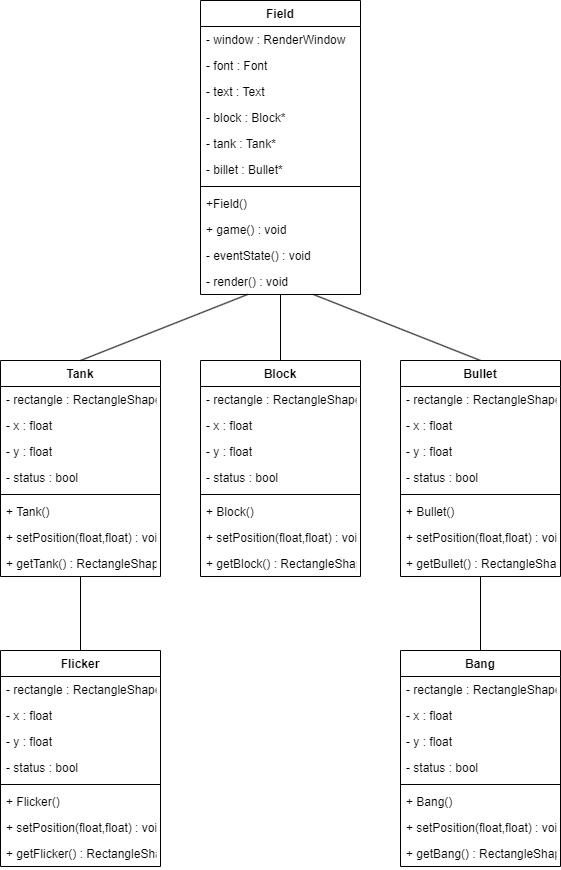

The diagram above was exported from draw.io. Its source (the exported page's mxGraphModel, read from the mxfile embedded in the PNG):
<mxGraphModel dx="1422" dy="1931" grid="1" gridSize="10" guides="1" tooltips="1" connect="1" arrows="1" fold="1" page="1" pageScale="1" pageWidth="827" pageHeight="1169" math="0" shadow="0">
  <root>
    <mxCell id="0" />
    <mxCell id="1" parent="0" />
    <mxCell id="lC0jN8It00eO7qsdGTNL-17" value="Field" style="swimlane;fontStyle=1;align=center;verticalAlign=top;childLayout=stackLayout;horizontal=1;startSize=26;horizontalStack=0;resizeParent=1;resizeParentMax=0;resizeLast=0;collapsible=1;marginBottom=0;" vertex="1" parent="1">
      <mxGeometry x="330" y="-1120" width="160" height="294" as="geometry" />
    </mxCell>
    <mxCell id="lC0jN8It00eO7qsdGTNL-18" value="- window : RenderWindow" style="text;strokeColor=none;fillColor=none;align=left;verticalAlign=top;spacingLeft=4;spacingRight=4;overflow=hidden;rotatable=0;points=[[0,0.5],[1,0.5]];portConstraint=eastwest;" vertex="1" parent="lC0jN8It00eO7qsdGTNL-17">
      <mxGeometry y="26" width="160" height="26" as="geometry" />
    </mxCell>
    <mxCell id="lC0jN8It00eO7qsdGTNL-34" value="- font : Font" style="text;strokeColor=none;fillColor=none;align=left;verticalAlign=top;spacingLeft=4;spacingRight=4;overflow=hidden;rotatable=0;points=[[0,0.5],[1,0.5]];portConstraint=eastwest;" vertex="1" parent="lC0jN8It00eO7qsdGTNL-17">
      <mxGeometry y="52" width="160" height="26" as="geometry" />
    </mxCell>
    <mxCell id="lC0jN8It00eO7qsdGTNL-36" value="- text : Text" style="text;strokeColor=none;fillColor=none;align=left;verticalAlign=top;spacingLeft=4;spacingRight=4;overflow=hidden;rotatable=0;points=[[0,0.5],[1,0.5]];portConstraint=eastwest;" vertex="1" parent="lC0jN8It00eO7qsdGTNL-17">
      <mxGeometry y="78" width="160" height="26" as="geometry" />
    </mxCell>
    <mxCell id="lC0jN8It00eO7qsdGTNL-35" value="- block : Block*" style="text;strokeColor=none;fillColor=none;align=left;verticalAlign=top;spacingLeft=4;spacingRight=4;overflow=hidden;rotatable=0;points=[[0,0.5],[1,0.5]];portConstraint=eastwest;" vertex="1" parent="lC0jN8It00eO7qsdGTNL-17">
      <mxGeometry y="104" width="160" height="26" as="geometry" />
    </mxCell>
    <mxCell id="lC0jN8It00eO7qsdGTNL-37" value="- tank : Tank*" style="text;strokeColor=none;fillColor=none;align=left;verticalAlign=top;spacingLeft=4;spacingRight=4;overflow=hidden;rotatable=0;points=[[0,0.5],[1,0.5]];portConstraint=eastwest;" vertex="1" parent="lC0jN8It00eO7qsdGTNL-17">
      <mxGeometry y="130" width="160" height="26" as="geometry" />
    </mxCell>
    <mxCell id="lC0jN8It00eO7qsdGTNL-38" value="- billet : Bullet*" style="text;strokeColor=none;fillColor=none;align=left;verticalAlign=top;spacingLeft=4;spacingRight=4;overflow=hidden;rotatable=0;points=[[0,0.5],[1,0.5]];portConstraint=eastwest;" vertex="1" parent="lC0jN8It00eO7qsdGTNL-17">
      <mxGeometry y="156" width="160" height="26" as="geometry" />
    </mxCell>
    <mxCell id="lC0jN8It00eO7qsdGTNL-19" value="" style="line;strokeWidth=1;fillColor=none;align=left;verticalAlign=middle;spacingTop=-1;spacingLeft=3;spacingRight=3;rotatable=0;labelPosition=right;points=[];portConstraint=eastwest;" vertex="1" parent="lC0jN8It00eO7qsdGTNL-17">
      <mxGeometry y="182" width="160" height="8" as="geometry" />
    </mxCell>
    <mxCell id="lC0jN8It00eO7qsdGTNL-20" value="+Field()" style="text;strokeColor=none;fillColor=none;align=left;verticalAlign=top;spacingLeft=4;spacingRight=4;overflow=hidden;rotatable=0;points=[[0,0.5],[1,0.5]];portConstraint=eastwest;" vertex="1" parent="lC0jN8It00eO7qsdGTNL-17">
      <mxGeometry y="190" width="160" height="26" as="geometry" />
    </mxCell>
    <mxCell id="lC0jN8It00eO7qsdGTNL-39" value="+ game() : void" style="text;strokeColor=none;fillColor=none;align=left;verticalAlign=top;spacingLeft=4;spacingRight=4;overflow=hidden;rotatable=0;points=[[0,0.5],[1,0.5]];portConstraint=eastwest;" vertex="1" parent="lC0jN8It00eO7qsdGTNL-17">
      <mxGeometry y="216" width="160" height="26" as="geometry" />
    </mxCell>
    <mxCell id="lC0jN8It00eO7qsdGTNL-41" value="- eventState() : void" style="text;strokeColor=none;fillColor=none;align=left;verticalAlign=top;spacingLeft=4;spacingRight=4;overflow=hidden;rotatable=0;points=[[0,0.5],[1,0.5]];portConstraint=eastwest;" vertex="1" parent="lC0jN8It00eO7qsdGTNL-17">
      <mxGeometry y="242" width="160" height="26" as="geometry" />
    </mxCell>
    <mxCell id="lC0jN8It00eO7qsdGTNL-40" value="- render() : void" style="text;strokeColor=none;fillColor=none;align=left;verticalAlign=top;spacingLeft=4;spacingRight=4;overflow=hidden;rotatable=0;points=[[0,0.5],[1,0.5]];portConstraint=eastwest;" vertex="1" parent="lC0jN8It00eO7qsdGTNL-17">
      <mxGeometry y="268" width="160" height="26" as="geometry" />
    </mxCell>
    <mxCell id="lC0jN8It00eO7qsdGTNL-25" value="Tank" style="swimlane;fontStyle=1;align=center;verticalAlign=top;childLayout=stackLayout;horizontal=1;startSize=26;horizontalStack=0;resizeParent=1;resizeParentMax=0;resizeLast=0;collapsible=1;marginBottom=0;" vertex="1" parent="1">
      <mxGeometry x="130" y="-760" width="160" height="216" as="geometry" />
    </mxCell>
    <mxCell id="lC0jN8It00eO7qsdGTNL-26" value="- rectangle : RectangleShape" style="text;strokeColor=none;fillColor=none;align=left;verticalAlign=top;spacingLeft=4;spacingRight=4;overflow=hidden;rotatable=0;points=[[0,0.5],[1,0.5]];portConstraint=eastwest;" vertex="1" parent="lC0jN8It00eO7qsdGTNL-25">
      <mxGeometry y="26" width="160" height="26" as="geometry" />
    </mxCell>
    <mxCell id="lC0jN8It00eO7qsdGTNL-43" value="- x : float" style="text;strokeColor=none;fillColor=none;align=left;verticalAlign=top;spacingLeft=4;spacingRight=4;overflow=hidden;rotatable=0;points=[[0,0.5],[1,0.5]];portConstraint=eastwest;" vertex="1" parent="lC0jN8It00eO7qsdGTNL-25">
      <mxGeometry y="52" width="160" height="26" as="geometry" />
    </mxCell>
    <mxCell id="lC0jN8It00eO7qsdGTNL-44" value="- y : float" style="text;strokeColor=none;fillColor=none;align=left;verticalAlign=top;spacingLeft=4;spacingRight=4;overflow=hidden;rotatable=0;points=[[0,0.5],[1,0.5]];portConstraint=eastwest;" vertex="1" parent="lC0jN8It00eO7qsdGTNL-25">
      <mxGeometry y="78" width="160" height="26" as="geometry" />
    </mxCell>
    <mxCell id="lC0jN8It00eO7qsdGTNL-42" value="- status : bool" style="text;strokeColor=none;fillColor=none;align=left;verticalAlign=top;spacingLeft=4;spacingRight=4;overflow=hidden;rotatable=0;points=[[0,0.5],[1,0.5]];portConstraint=eastwest;" vertex="1" parent="lC0jN8It00eO7qsdGTNL-25">
      <mxGeometry y="104" width="160" height="26" as="geometry" />
    </mxCell>
    <mxCell id="lC0jN8It00eO7qsdGTNL-27" value="" style="line;strokeWidth=1;fillColor=none;align=left;verticalAlign=middle;spacingTop=-1;spacingLeft=3;spacingRight=3;rotatable=0;labelPosition=right;points=[];portConstraint=eastwest;" vertex="1" parent="lC0jN8It00eO7qsdGTNL-25">
      <mxGeometry y="130" width="160" height="8" as="geometry" />
    </mxCell>
    <mxCell id="lC0jN8It00eO7qsdGTNL-28" value="+ Tank()" style="text;strokeColor=none;fillColor=none;align=left;verticalAlign=top;spacingLeft=4;spacingRight=4;overflow=hidden;rotatable=0;points=[[0,0.5],[1,0.5]];portConstraint=eastwest;" vertex="1" parent="lC0jN8It00eO7qsdGTNL-25">
      <mxGeometry y="138" width="160" height="26" as="geometry" />
    </mxCell>
    <mxCell id="lC0jN8It00eO7qsdGTNL-46" value="+ setPosition(float,float) : void" style="text;strokeColor=none;fillColor=none;align=left;verticalAlign=top;spacingLeft=4;spacingRight=4;overflow=hidden;rotatable=0;points=[[0,0.5],[1,0.5]];portConstraint=eastwest;" vertex="1" parent="lC0jN8It00eO7qsdGTNL-25">
      <mxGeometry y="164" width="160" height="26" as="geometry" />
    </mxCell>
    <mxCell id="lC0jN8It00eO7qsdGTNL-45" value="+ getTank() : RectangleShape&amp;" style="text;strokeColor=none;fillColor=none;align=left;verticalAlign=top;spacingLeft=4;spacingRight=4;overflow=hidden;rotatable=0;points=[[0,0.5],[1,0.5]];portConstraint=eastwest;" vertex="1" parent="lC0jN8It00eO7qsdGTNL-25">
      <mxGeometry y="190" width="160" height="26" as="geometry" />
    </mxCell>
    <mxCell id="lC0jN8It00eO7qsdGTNL-29" value="" style="endArrow=none;html=1;rounded=0;" edge="1" parent="1" target="lC0jN8It00eO7qsdGTNL-40">
      <mxGeometry width="50" height="50" relative="1" as="geometry">
        <mxPoint x="410" y="-760" as="sourcePoint" />
        <mxPoint x="410" y="-820" as="targetPoint" />
      </mxGeometry>
    </mxCell>
    <mxCell id="lC0jN8It00eO7qsdGTNL-30" value="" style="endArrow=none;html=1;rounded=0;exitX=0.5;exitY=0;exitDx=0;exitDy=0;" edge="1" parent="1" source="lC0jN8It00eO7qsdGTNL-25" target="lC0jN8It00eO7qsdGTNL-40">
      <mxGeometry width="50" height="50" relative="1" as="geometry">
        <mxPoint x="400" y="-680" as="sourcePoint" />
        <mxPoint x="410" y="-840" as="targetPoint" />
      </mxGeometry>
    </mxCell>
    <mxCell id="lC0jN8It00eO7qsdGTNL-31" value="" style="endArrow=none;html=1;rounded=0;entryX=0.5;entryY=0;entryDx=0;entryDy=0;" edge="1" parent="1" source="lC0jN8It00eO7qsdGTNL-40">
      <mxGeometry width="50" height="50" relative="1" as="geometry">
        <mxPoint x="400" y="-680" as="sourcePoint" />
        <mxPoint x="610.0000000000001" y="-760" as="targetPoint" />
      </mxGeometry>
    </mxCell>
    <mxCell id="lC0jN8It00eO7qsdGTNL-32" value="" style="endArrow=none;html=1;rounded=0;entryX=0.5;entryY=0;entryDx=0;entryDy=0;" edge="1" parent="1" source="lC0jN8It00eO7qsdGTNL-45">
      <mxGeometry width="50" height="50" relative="1" as="geometry">
        <mxPoint x="210" y="-540" as="sourcePoint" />
        <mxPoint x="210" y="-470" as="targetPoint" />
      </mxGeometry>
    </mxCell>
    <mxCell id="lC0jN8It00eO7qsdGTNL-33" value="" style="endArrow=none;html=1;rounded=0;exitX=0.5;exitY=0;exitDx=0;exitDy=0;" edge="1" parent="1" source="lC0jN8It00eO7qsdGTNL-76" target="lC0jN8It00eO7qsdGTNL-66">
      <mxGeometry width="50" height="50" relative="1" as="geometry">
        <mxPoint x="610" y="-510" as="sourcePoint" />
        <mxPoint x="610.0000000000001" y="-674" as="targetPoint" />
      </mxGeometry>
    </mxCell>
    <mxCell id="lC0jN8It00eO7qsdGTNL-48" value="Block" style="swimlane;fontStyle=1;align=center;verticalAlign=top;childLayout=stackLayout;horizontal=1;startSize=26;horizontalStack=0;resizeParent=1;resizeParentMax=0;resizeLast=0;collapsible=1;marginBottom=0;" vertex="1" parent="1">
      <mxGeometry x="330" y="-760" width="160" height="216" as="geometry" />
    </mxCell>
    <mxCell id="lC0jN8It00eO7qsdGTNL-49" value="- rectangle : RectangleShape" style="text;strokeColor=none;fillColor=none;align=left;verticalAlign=top;spacingLeft=4;spacingRight=4;overflow=hidden;rotatable=0;points=[[0,0.5],[1,0.5]];portConstraint=eastwest;" vertex="1" parent="lC0jN8It00eO7qsdGTNL-48">
      <mxGeometry y="26" width="160" height="26" as="geometry" />
    </mxCell>
    <mxCell id="lC0jN8It00eO7qsdGTNL-50" value="- x : float" style="text;strokeColor=none;fillColor=none;align=left;verticalAlign=top;spacingLeft=4;spacingRight=4;overflow=hidden;rotatable=0;points=[[0,0.5],[1,0.5]];portConstraint=eastwest;" vertex="1" parent="lC0jN8It00eO7qsdGTNL-48">
      <mxGeometry y="52" width="160" height="26" as="geometry" />
    </mxCell>
    <mxCell id="lC0jN8It00eO7qsdGTNL-51" value="- y : float" style="text;strokeColor=none;fillColor=none;align=left;verticalAlign=top;spacingLeft=4;spacingRight=4;overflow=hidden;rotatable=0;points=[[0,0.5],[1,0.5]];portConstraint=eastwest;" vertex="1" parent="lC0jN8It00eO7qsdGTNL-48">
      <mxGeometry y="78" width="160" height="26" as="geometry" />
    </mxCell>
    <mxCell id="lC0jN8It00eO7qsdGTNL-52" value="- status : bool" style="text;strokeColor=none;fillColor=none;align=left;verticalAlign=top;spacingLeft=4;spacingRight=4;overflow=hidden;rotatable=0;points=[[0,0.5],[1,0.5]];portConstraint=eastwest;" vertex="1" parent="lC0jN8It00eO7qsdGTNL-48">
      <mxGeometry y="104" width="160" height="26" as="geometry" />
    </mxCell>
    <mxCell id="lC0jN8It00eO7qsdGTNL-53" value="" style="line;strokeWidth=1;fillColor=none;align=left;verticalAlign=middle;spacingTop=-1;spacingLeft=3;spacingRight=3;rotatable=0;labelPosition=right;points=[];portConstraint=eastwest;" vertex="1" parent="lC0jN8It00eO7qsdGTNL-48">
      <mxGeometry y="130" width="160" height="8" as="geometry" />
    </mxCell>
    <mxCell id="lC0jN8It00eO7qsdGTNL-54" value="+ Block()" style="text;strokeColor=none;fillColor=none;align=left;verticalAlign=top;spacingLeft=4;spacingRight=4;overflow=hidden;rotatable=0;points=[[0,0.5],[1,0.5]];portConstraint=eastwest;" vertex="1" parent="lC0jN8It00eO7qsdGTNL-48">
      <mxGeometry y="138" width="160" height="26" as="geometry" />
    </mxCell>
    <mxCell id="lC0jN8It00eO7qsdGTNL-55" value="+ setPosition(float,float) : void" style="text;strokeColor=none;fillColor=none;align=left;verticalAlign=top;spacingLeft=4;spacingRight=4;overflow=hidden;rotatable=0;points=[[0,0.5],[1,0.5]];portConstraint=eastwest;" vertex="1" parent="lC0jN8It00eO7qsdGTNL-48">
      <mxGeometry y="164" width="160" height="26" as="geometry" />
    </mxCell>
    <mxCell id="lC0jN8It00eO7qsdGTNL-57" value="+ getBlock() : RectangleShape&amp;" style="text;strokeColor=none;fillColor=none;align=left;verticalAlign=top;spacingLeft=4;spacingRight=4;overflow=hidden;rotatable=0;points=[[0,0.5],[1,0.5]];portConstraint=eastwest;" vertex="1" parent="lC0jN8It00eO7qsdGTNL-48">
      <mxGeometry y="190" width="160" height="26" as="geometry" />
    </mxCell>
    <mxCell id="lC0jN8It00eO7qsdGTNL-58" value="Bullet" style="swimlane;fontStyle=1;align=center;verticalAlign=top;childLayout=stackLayout;horizontal=1;startSize=26;horizontalStack=0;resizeParent=1;resizeParentMax=0;resizeLast=0;collapsible=1;marginBottom=0;" vertex="1" parent="1">
      <mxGeometry x="530" y="-760" width="160" height="216" as="geometry" />
    </mxCell>
    <mxCell id="lC0jN8It00eO7qsdGTNL-59" value="- rectangle : RectangleShape" style="text;strokeColor=none;fillColor=none;align=left;verticalAlign=top;spacingLeft=4;spacingRight=4;overflow=hidden;rotatable=0;points=[[0,0.5],[1,0.5]];portConstraint=eastwest;" vertex="1" parent="lC0jN8It00eO7qsdGTNL-58">
      <mxGeometry y="26" width="160" height="26" as="geometry" />
    </mxCell>
    <mxCell id="lC0jN8It00eO7qsdGTNL-60" value="- x : float" style="text;strokeColor=none;fillColor=none;align=left;verticalAlign=top;spacingLeft=4;spacingRight=4;overflow=hidden;rotatable=0;points=[[0,0.5],[1,0.5]];portConstraint=eastwest;" vertex="1" parent="lC0jN8It00eO7qsdGTNL-58">
      <mxGeometry y="52" width="160" height="26" as="geometry" />
    </mxCell>
    <mxCell id="lC0jN8It00eO7qsdGTNL-61" value="- y : float" style="text;strokeColor=none;fillColor=none;align=left;verticalAlign=top;spacingLeft=4;spacingRight=4;overflow=hidden;rotatable=0;points=[[0,0.5],[1,0.5]];portConstraint=eastwest;" vertex="1" parent="lC0jN8It00eO7qsdGTNL-58">
      <mxGeometry y="78" width="160" height="26" as="geometry" />
    </mxCell>
    <mxCell id="lC0jN8It00eO7qsdGTNL-62" value="- status : bool" style="text;strokeColor=none;fillColor=none;align=left;verticalAlign=top;spacingLeft=4;spacingRight=4;overflow=hidden;rotatable=0;points=[[0,0.5],[1,0.5]];portConstraint=eastwest;" vertex="1" parent="lC0jN8It00eO7qsdGTNL-58">
      <mxGeometry y="104" width="160" height="26" as="geometry" />
    </mxCell>
    <mxCell id="lC0jN8It00eO7qsdGTNL-63" value="" style="line;strokeWidth=1;fillColor=none;align=left;verticalAlign=middle;spacingTop=-1;spacingLeft=3;spacingRight=3;rotatable=0;labelPosition=right;points=[];portConstraint=eastwest;" vertex="1" parent="lC0jN8It00eO7qsdGTNL-58">
      <mxGeometry y="130" width="160" height="8" as="geometry" />
    </mxCell>
    <mxCell id="lC0jN8It00eO7qsdGTNL-64" value="+ Bullet()" style="text;strokeColor=none;fillColor=none;align=left;verticalAlign=top;spacingLeft=4;spacingRight=4;overflow=hidden;rotatable=0;points=[[0,0.5],[1,0.5]];portConstraint=eastwest;" vertex="1" parent="lC0jN8It00eO7qsdGTNL-58">
      <mxGeometry y="138" width="160" height="26" as="geometry" />
    </mxCell>
    <mxCell id="lC0jN8It00eO7qsdGTNL-65" value="+ setPosition(float,float) : void" style="text;strokeColor=none;fillColor=none;align=left;verticalAlign=top;spacingLeft=4;spacingRight=4;overflow=hidden;rotatable=0;points=[[0,0.5],[1,0.5]];portConstraint=eastwest;" vertex="1" parent="lC0jN8It00eO7qsdGTNL-58">
      <mxGeometry y="164" width="160" height="26" as="geometry" />
    </mxCell>
    <mxCell id="lC0jN8It00eO7qsdGTNL-66" value="+ getBullet() : RectangleShape&amp;" style="text;strokeColor=none;fillColor=none;align=left;verticalAlign=top;spacingLeft=4;spacingRight=4;overflow=hidden;rotatable=0;points=[[0,0.5],[1,0.5]];portConstraint=eastwest;" vertex="1" parent="lC0jN8It00eO7qsdGTNL-58">
      <mxGeometry y="190" width="160" height="26" as="geometry" />
    </mxCell>
    <mxCell id="lC0jN8It00eO7qsdGTNL-67" value="Flicker" style="swimlane;fontStyle=1;align=center;verticalAlign=top;childLayout=stackLayout;horizontal=1;startSize=26;horizontalStack=0;resizeParent=1;resizeParentMax=0;resizeLast=0;collapsible=1;marginBottom=0;" vertex="1" parent="1">
      <mxGeometry x="130" y="-470" width="160" height="216" as="geometry" />
    </mxCell>
    <mxCell id="lC0jN8It00eO7qsdGTNL-68" value="- rectangle : RectangleShape" style="text;strokeColor=none;fillColor=none;align=left;verticalAlign=top;spacingLeft=4;spacingRight=4;overflow=hidden;rotatable=0;points=[[0,0.5],[1,0.5]];portConstraint=eastwest;" vertex="1" parent="lC0jN8It00eO7qsdGTNL-67">
      <mxGeometry y="26" width="160" height="26" as="geometry" />
    </mxCell>
    <mxCell id="lC0jN8It00eO7qsdGTNL-69" value="- x : float" style="text;strokeColor=none;fillColor=none;align=left;verticalAlign=top;spacingLeft=4;spacingRight=4;overflow=hidden;rotatable=0;points=[[0,0.5],[1,0.5]];portConstraint=eastwest;" vertex="1" parent="lC0jN8It00eO7qsdGTNL-67">
      <mxGeometry y="52" width="160" height="26" as="geometry" />
    </mxCell>
    <mxCell id="lC0jN8It00eO7qsdGTNL-70" value="- y : float" style="text;strokeColor=none;fillColor=none;align=left;verticalAlign=top;spacingLeft=4;spacingRight=4;overflow=hidden;rotatable=0;points=[[0,0.5],[1,0.5]];portConstraint=eastwest;" vertex="1" parent="lC0jN8It00eO7qsdGTNL-67">
      <mxGeometry y="78" width="160" height="26" as="geometry" />
    </mxCell>
    <mxCell id="lC0jN8It00eO7qsdGTNL-71" value="- status : bool" style="text;strokeColor=none;fillColor=none;align=left;verticalAlign=top;spacingLeft=4;spacingRight=4;overflow=hidden;rotatable=0;points=[[0,0.5],[1,0.5]];portConstraint=eastwest;" vertex="1" parent="lC0jN8It00eO7qsdGTNL-67">
      <mxGeometry y="104" width="160" height="26" as="geometry" />
    </mxCell>
    <mxCell id="lC0jN8It00eO7qsdGTNL-72" value="" style="line;strokeWidth=1;fillColor=none;align=left;verticalAlign=middle;spacingTop=-1;spacingLeft=3;spacingRight=3;rotatable=0;labelPosition=right;points=[];portConstraint=eastwest;" vertex="1" parent="lC0jN8It00eO7qsdGTNL-67">
      <mxGeometry y="130" width="160" height="8" as="geometry" />
    </mxCell>
    <mxCell id="lC0jN8It00eO7qsdGTNL-73" value="+ Flicker()" style="text;strokeColor=none;fillColor=none;align=left;verticalAlign=top;spacingLeft=4;spacingRight=4;overflow=hidden;rotatable=0;points=[[0,0.5],[1,0.5]];portConstraint=eastwest;" vertex="1" parent="lC0jN8It00eO7qsdGTNL-67">
      <mxGeometry y="138" width="160" height="26" as="geometry" />
    </mxCell>
    <mxCell id="lC0jN8It00eO7qsdGTNL-74" value="+ setPosition(float,float) : void" style="text;strokeColor=none;fillColor=none;align=left;verticalAlign=top;spacingLeft=4;spacingRight=4;overflow=hidden;rotatable=0;points=[[0,0.5],[1,0.5]];portConstraint=eastwest;" vertex="1" parent="lC0jN8It00eO7qsdGTNL-67">
      <mxGeometry y="164" width="160" height="26" as="geometry" />
    </mxCell>
    <mxCell id="lC0jN8It00eO7qsdGTNL-75" value="+ getFlicker() : RectangleShape&amp;" style="text;strokeColor=none;fillColor=none;align=left;verticalAlign=top;spacingLeft=4;spacingRight=4;overflow=hidden;rotatable=0;points=[[0,0.5],[1,0.5]];portConstraint=eastwest;" vertex="1" parent="lC0jN8It00eO7qsdGTNL-67">
      <mxGeometry y="190" width="160" height="26" as="geometry" />
    </mxCell>
    <mxCell id="lC0jN8It00eO7qsdGTNL-76" value="Bang" style="swimlane;fontStyle=1;align=center;verticalAlign=top;childLayout=stackLayout;horizontal=1;startSize=26;horizontalStack=0;resizeParent=1;resizeParentMax=0;resizeLast=0;collapsible=1;marginBottom=0;" vertex="1" parent="1">
      <mxGeometry x="530" y="-470" width="160" height="216" as="geometry" />
    </mxCell>
    <mxCell id="lC0jN8It00eO7qsdGTNL-77" value="- rectangle : RectangleShape" style="text;strokeColor=none;fillColor=none;align=left;verticalAlign=top;spacingLeft=4;spacingRight=4;overflow=hidden;rotatable=0;points=[[0,0.5],[1,0.5]];portConstraint=eastwest;" vertex="1" parent="lC0jN8It00eO7qsdGTNL-76">
      <mxGeometry y="26" width="160" height="26" as="geometry" />
    </mxCell>
    <mxCell id="lC0jN8It00eO7qsdGTNL-78" value="- x : float" style="text;strokeColor=none;fillColor=none;align=left;verticalAlign=top;spacingLeft=4;spacingRight=4;overflow=hidden;rotatable=0;points=[[0,0.5],[1,0.5]];portConstraint=eastwest;" vertex="1" parent="lC0jN8It00eO7qsdGTNL-76">
      <mxGeometry y="52" width="160" height="26" as="geometry" />
    </mxCell>
    <mxCell id="lC0jN8It00eO7qsdGTNL-79" value="- y : float" style="text;strokeColor=none;fillColor=none;align=left;verticalAlign=top;spacingLeft=4;spacingRight=4;overflow=hidden;rotatable=0;points=[[0,0.5],[1,0.5]];portConstraint=eastwest;" vertex="1" parent="lC0jN8It00eO7qsdGTNL-76">
      <mxGeometry y="78" width="160" height="26" as="geometry" />
    </mxCell>
    <mxCell id="lC0jN8It00eO7qsdGTNL-80" value="- status : bool" style="text;strokeColor=none;fillColor=none;align=left;verticalAlign=top;spacingLeft=4;spacingRight=4;overflow=hidden;rotatable=0;points=[[0,0.5],[1,0.5]];portConstraint=eastwest;" vertex="1" parent="lC0jN8It00eO7qsdGTNL-76">
      <mxGeometry y="104" width="160" height="26" as="geometry" />
    </mxCell>
    <mxCell id="lC0jN8It00eO7qsdGTNL-81" value="" style="line;strokeWidth=1;fillColor=none;align=left;verticalAlign=middle;spacingTop=-1;spacingLeft=3;spacingRight=3;rotatable=0;labelPosition=right;points=[];portConstraint=eastwest;" vertex="1" parent="lC0jN8It00eO7qsdGTNL-76">
      <mxGeometry y="130" width="160" height="8" as="geometry" />
    </mxCell>
    <mxCell id="lC0jN8It00eO7qsdGTNL-82" value="+ Bang()" style="text;strokeColor=none;fillColor=none;align=left;verticalAlign=top;spacingLeft=4;spacingRight=4;overflow=hidden;rotatable=0;points=[[0,0.5],[1,0.5]];portConstraint=eastwest;" vertex="1" parent="lC0jN8It00eO7qsdGTNL-76">
      <mxGeometry y="138" width="160" height="26" as="geometry" />
    </mxCell>
    <mxCell id="lC0jN8It00eO7qsdGTNL-83" value="+ setPosition(float,float) : void" style="text;strokeColor=none;fillColor=none;align=left;verticalAlign=top;spacingLeft=4;spacingRight=4;overflow=hidden;rotatable=0;points=[[0,0.5],[1,0.5]];portConstraint=eastwest;" vertex="1" parent="lC0jN8It00eO7qsdGTNL-76">
      <mxGeometry y="164" width="160" height="26" as="geometry" />
    </mxCell>
    <mxCell id="lC0jN8It00eO7qsdGTNL-84" value="+ getBang() : RectangleShape&amp;" style="text;strokeColor=none;fillColor=none;align=left;verticalAlign=top;spacingLeft=4;spacingRight=4;overflow=hidden;rotatable=0;points=[[0,0.5],[1,0.5]];portConstraint=eastwest;" vertex="1" parent="lC0jN8It00eO7qsdGTNL-76">
      <mxGeometry y="190" width="160" height="26" as="geometry" />
    </mxCell>
  </root>
</mxGraphModel>